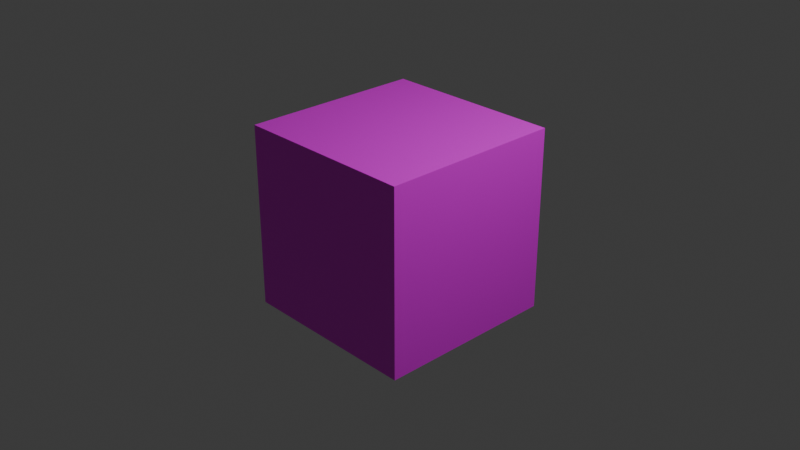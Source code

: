 # Source: Dado_Emociones.blend  (saved by Blender 5.1.29; exported with 4.5.12 LTS)
import bpy
from mathutils import Matrix  # noqa: F401  (used for matrix-valued properties, if any)

bpy.ops.wm.read_factory_settings(use_empty=True)
scene = bpy.context.scene
scene.name = 'Scene'

# ---- collections
col_collection = bpy.data.collections.new('Collection'); scene.collection.children.link(col_collection)

# ---- images (referenced by path relative to the original .blend; pixels are not part of the script)
import os
ASSET_DIR = os.environ.get("B2B_ASSET_DIR", "")  # directory of the original .blend (textures are referenced by path, not embedded)
HERE = os.path.dirname(os.path.abspath(__file__))  # packed textures are extracted next to this script under _unpacked/

def load_image(name, relpath, width, height, colorspace="sRGB"):
    """Load a texture the original file referenced (path relative to the .blend, or extracted next to this script)."""
    p = next((c for c in (os.path.join(HERE, relpath), os.path.join(ASSET_DIR, relpath)) if relpath and os.path.exists(c)), "")
    if p:
        img = bpy.data.images.load(p, check_existing=True)
        img.name = name
    else:  # same state as the original file: an image datablock whose file is absent (Cycles renders it pink)
        img = bpy.data.images.new(name, width, height)
        img.source = "FILE"
        img.filepath = "//" + (relpath or name)
    img.colorspace_settings.name = colorspace
    return img
img_dado_emociones0_tga = load_image('Dado Emociones0.tga', 'Dado Emociones0.tga', 1024, 1024, 'sRGB')

# ---- materials (node trees are filled in below, after node groups)
mat_material = bpy.data.materials.new('Material')
mat_material.alpha_threshold = 0.0
mat_material.use_backface_culling_lightprobe_volume = False
mat_material.roughness = 0.5
mat_material.line_color = (0.0, 0.0, 0.0, 1.0)

# ---- material node trees
mat_material.use_nodes = True; mat_material.node_tree.nodes.clear()
_N = mat_material.node_tree.nodes; _L = mat_material.node_tree.links
n0 = _N.new('ShaderNodeOutputMaterial'); n0.name = 'Material Output'; n0.location = (200, 100)
n1 = _N.new('ShaderNodeBsdfPrincipled'); n1.name = 'Principled BSDF'; n1.location = (-200, 100)
n2 = _N.new('ShaderNodeTexImage'); n2.name = 'Image Texture'; n2.location = (-490, 80)
n2.image = img_dado_emociones0_tga
_L.new(n1.outputs[0], n0.inputs[0])
_L.new(n2.outputs[0], n1.inputs[0])
n0.is_active_output = True

# ---- world
world_world = bpy.data.worlds.new('World'); scene.world = world_world
world_world.use_nodes = True; world_world.node_tree.nodes.clear()
_N = world_world.node_tree.nodes; _L = world_world.node_tree.links
n0 = _N.new('ShaderNodeOutputWorld'); n0.name = 'World Output'; n0.location = (200, 100)
n1 = _N.new('ShaderNodeBackground'); n1.name = 'Background'; n1.location = (-200, 100)
n1.inputs[0].default_value = (0.05088, 0.05088, 0.05088, 1.0)
_L.new(n1.outputs[0], n0.inputs[0])
n0.is_active_output = True
world_world.color = (0.05088, 0.05088, 0.05088)
world_world.sun_shadow_jitter_overblur = 0.0

# ---- cameras
cam_camera = bpy.data.cameras.new('Camera')
cam_camera.clip_end = 100.0
cam_camera.ortho_scale = 7.314

# ---- lights
light_light = bpy.data.lights.new('Light', 'POINT')
light_light.energy = 1000.0
light_light.shadow_soft_size = 0.1

# ---- meshes
me_cube = bpy.data.meshes.new('Cube')
me_cube.from_pydata([(1.0, 1.0, 1.0), (1.0, 1.0, -1.0), (1.0, -1.0, 1.0), (1.0, -1.0, -1.0), (-1.0, 1.0, 1.0), (-1.0, 1.0, -1.0), (-1.0, -1.0, 1.0), (-1.0, -1.0, -1.0)], [], [(0, 4, 6, 2), (3, 2, 6, 7), (7, 6, 4, 5), (5, 1, 3, 7), (1, 0, 2, 3), (5, 4, 0, 1)])
_uv = me_cube.uv_layers.new(name='UVMap')
_uv.uv.foreach_set('vector', [0.668, 0.5, 0.9922, 0.5, 0.9922, 0.75, 0.668, 0.75, 0.6641, 0.7441, 0.6641, 0.9863, 0.3359, 0.9863, 0.3359, 0.7441, 0.667, 0.006836, 0.667, 0.249, 0.3369, 0.249, 0.3369, 0.006836, 0.003906, 0.5, 0.3359, 0.5, 0.3359, 0.75, 0.003906, 0.75, 0.6621, 0.5, 0.6621, 0.75, 0.3359, 0.75, 0.3359, 0.5, 0.6621, 0.25, 0.6621, 0.5, 0.3379, 0.5, 0.3379, 0.25])
me_cube.materials.append(mat_material)
me_cube.use_mirror_vertex_groups = False
me_cube.update()

# ---- objects
ob_cube = bpy.data.objects.new('Cube', me_cube)
ob_light = bpy.data.objects.new('Light', light_light)
ob_camera = bpy.data.objects.new('Camera', cam_camera)

# ---- transforms, parenting, visibility, modifiers, constraints
ob_cube.location = (0.0, 0.0, 0.0)
ob_cube.lock_rotations_4d = False
ob_cube.empty_display_type = 'ARROWS'
ob_cube.lineart.crease_threshold = 0.0
ob_light.location = (4.076, 1.005, 5.904)
ob_light.rotation_euler = (0.6503, 0.05522, 1.866)
ob_light.lock_rotations_4d = False
ob_light.empty_display_type = 'ARROWS'
ob_light.color = (0.0, 0.0, 0.0, 0.0)
ob_light.lineart.crease_threshold = 0.0
ob_camera.location = (7.359, -6.926, 4.958)
ob_camera.rotation_euler = (1.109, 0.0, 0.8149)
ob_camera.lock_rotations_4d = False
ob_camera.empty_display_type = 'ARROWS'
ob_camera.color = (0.0, 0.0, 0.0, 0.0)
ob_camera.display_type = 'WIRE'
ob_camera.lineart.crease_threshold = 0.0

# ---- collection membership
col_collection.objects.link(ob_cube)
col_collection.objects.link(ob_light)
col_collection.objects.link(ob_camera)

# ---- scene / render settings (as saved in the file)
scene.camera = ob_camera
scene.frame_start = 1; scene.frame_end = 250; scene.frame_set(1)
scene.render.engine = 'BLENDER_EEVEE_NEXT'
scene.render.bake_bias = 0.0
scene.render.bake_samples = 0
scene.cycles.sampling_pattern = 'TABULATED_SOBOL'
scene.eevee.use_volume_custom_range = False
bpy.context.view_layer.update()
